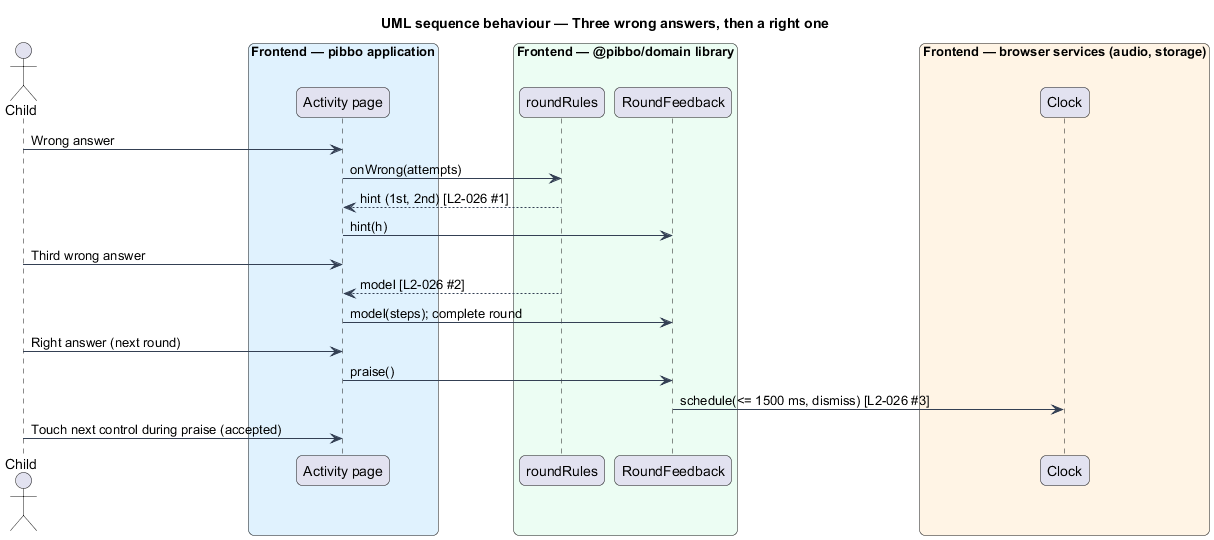

The diagram above was rendered by PlantUML. Its source (embedded in the PNG):
@startuml
title UML sequence behaviour — Three wrong answers, then a right one
skinparam backgroundColor #FFFFFF
skinparam shadowing false
skinparam roundcorner 12
skinparam defaultFontName Arial
skinparam ArrowColor #344054
actor "Child" as actor
box "Frontend — pibbo application" #E0F2FE
  participant "Activity page" as page
end box
box "Frontend — @pibbo/domain library" #ECFDF3
  participant "roundRules" as rules
  participant "RoundFeedback" as fb
end box
box "Frontend — browser services (audio, storage)" #FFF4E5
  participant "Clock" as clock
end box
actor -> page : Wrong answer
page -> rules : onWrong(attempts)
rules --> page : hint (1st, 2nd) [L2-026 #1]
page -> fb : hint(h)
actor -> page : Third wrong answer
rules --> page : model [L2-026 #2]
page -> fb : model(steps); complete round
actor -> page : Right answer (next round)
page -> fb : praise()
fb -> clock : schedule(<= 1500 ms, dismiss) [L2-026 #3]
actor -> page : Touch next control during praise (accepted)
@enduml